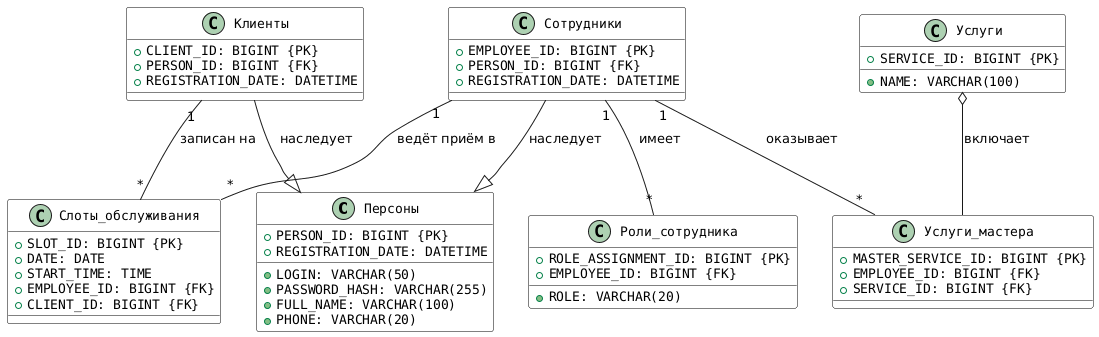

The diagram above was rendered by PlantUML. Its source (embedded in the PNG):
@startuml
' Настройки стиля
skinparam classAttributeFontName Monospaced
skinparam class {
    BackgroundColor White
    BorderColor Black
    AttributeFontSize 13
}

' === Классы ===

class Персоны {
    + PERSON_ID: BIGINT {PK}
    + LOGIN: VARCHAR(50)
    + PASSWORD_HASH: VARCHAR(255)
    + FULL_NAME: VARCHAR(100)
    + PHONE: VARCHAR(20)
    + REGISTRATION_DATE: DATETIME
}

class Клиенты {
    + CLIENT_ID: BIGINT {PK}
    + PERSON_ID: BIGINT {FK}
    + REGISTRATION_DATE: DATETIME
}

class Сотрудники {
    + EMPLOYEE_ID: BIGINT {PK}
    + PERSON_ID: BIGINT {FK}
    + REGISTRATION_DATE: DATETIME
}

class Роли_сотрудника {
    + ROLE_ASSIGNMENT_ID: BIGINT {PK}
    + EMPLOYEE_ID: BIGINT {FK}
    + ROLE: VARCHAR(20)
}

class Услуги {
    + SERVICE_ID: BIGINT {PK}
    + NAME: VARCHAR(100)
}

class Услуги_мастера {
    + MASTER_SERVICE_ID: BIGINT {PK}
    + EMPLOYEE_ID: BIGINT {FK}
    + SERVICE_ID: BIGINT {FK}
}


class Слоты_обслуживания {
    + SLOT_ID: BIGINT {PK}
    + DATE: DATE
    + START_TIME: TIME
    + EMPLOYEE_ID: BIGINT {FK}
    + CLIENT_ID: BIGINT {FK}
}

' === Наследование: Сотрудники наследуют от Персоны ===
Сотрудники --|> Персоны : "наследует\n"

' === Наследование: Клиенты наследуют от Персоны ===
Клиенты --|> Персоны : "наследует\n"

' === Агрегация: Услуги агрегирует Услуги мастера ===
Услуги o-- Услуги_мастера : "включает\n"

' === Остальные связи (ассоциации) ===

Сотрудники "1" -- "*" Роли_сотрудника : "имеет\n"
Сотрудники "1" -- "*" Услуги_мастера : "оказывает\n"
Сотрудники "1" -- "*" Слоты_обслуживания : "ведёт приём в\n"
Клиенты "1" -- "*" Слоты_обслуживания : "записан на\n"
@enduml